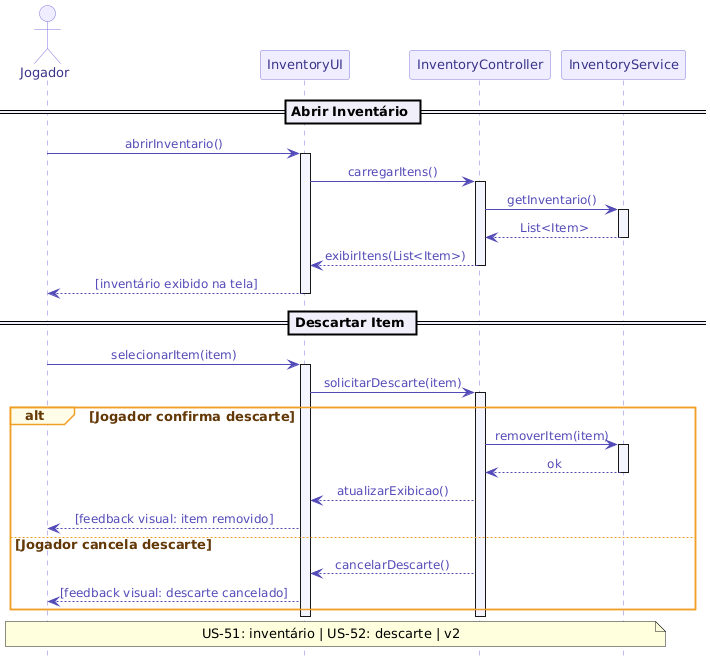

The diagram above was rendered by PlantUML. Its source (embedded in the PNG):
@startuml
' ─────────────────────────────────────────
' Diagrama de Sequência — Abrir Inventário → Descartar Item → Atualizar UI
' US-51 | US-52
' Projeto: MadDev — Dungeon Crawler Universitário
' Versão: v2
' ─────────────────────────────────────────

skinparam backgroundColor #FFFFFF
skinparam defaultFontName Arial
skinparam defaultFontSize 13
skinparam sequenceMessageAlign center

' ── CORREÇÃO: remove os participantes duplicados no rodapé ──
hide footbox

skinparam participant {
    BorderColor #7F77DD
    BackgroundColor #EEEDFE
    FontColor #3C3489
}

skinparam actor {
    BorderColor #7F77DD
    BackgroundColor #EEEDFE
    FontColor #3C3489
}

skinparam sequence {
    ArrowColor #534AB7
    ArrowFontColor #534AB7
    ArrowFontSize 12
    LifeLineBorderColor #7F77DD
    LifeLineBackgroundColor #F5F4FF
    DividerBackgroundColor #F0EFF8
    GroupBackgroundColor #FFFDE7
    GroupBorderColor #EF9F27
    GroupFontColor #633806
    GroupHeaderFontColor #633806
    NoteBackgroundColor #F5F5F5
    NoteBorderColor #AAAAAA
    NoteFontColor #555555
    NoteFontSize 11
}

' ── Participantes ─────────────────────────
actor       "Jogador"             as J
participant "InventoryUI"         as UI
participant "InventoryController" as CTRL
participant "InventoryService"    as SVC

' ════════════════════════════════════════
' FASE 1 — Abrir inventário
' ════════════════════════════════════════
== Abrir Inventário ==

J    ->  UI   : abrirInventario()
activate UI

UI   ->  CTRL : carregarItens()
activate CTRL

CTRL ->  SVC  : getInventario()
activate SVC

SVC  --> CTRL : List<Item>
deactivate SVC

CTRL --> UI   : exibirItens(List<Item>)
deactivate CTRL

UI   --> J    : [inventário exibido na tela]
deactivate UI

' ════════════════════════════════════════
' FASE 2 — Selecionar e descartar item
' ════════════════════════════════════════
== Descartar Item ==

J    ->  UI   : selecionarItem(item)
activate UI

UI   ->  CTRL : solicitarDescarte(item)
activate CTRL

alt Jogador confirma descarte
    CTRL ->  SVC  : removerItem(item)
    activate SVC
    SVC  --> CTRL : ok
    deactivate SVC

    CTRL --> UI   : atualizarExibicao()
    UI   --> J    : [feedback visual: item removido]

else Jogador cancela descarte
    CTRL --> UI   : cancelarDescarte()
    UI   --> J    : [feedback visual: descarte cancelado]
end

deactivate CTRL
deactivate UI

' ── Rastreabilidade ───────────────────────
note over J, SVC
  US-51: inventário | US-52: descarte | v2
end note
@enduml